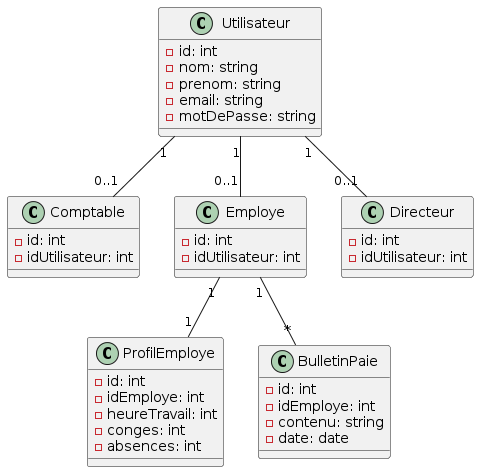

The diagram above was rendered by PlantUML. Its source (embedded in the PNG):
@startuml
class Utilisateur {
  - id: int
  - nom: string
  - prenom: string
  - email: string
  - motDePasse: string
}

class Comptable {
  - id: int
  - idUtilisateur: int
}

class Employe {
  - id: int
  - idUtilisateur: int
}

class Directeur {
  - id: int
  - idUtilisateur: int
}

class ProfilEmploye {
  - id: int
  - idEmploye: int
  - heureTravail: int
  - conges: int
  - absences: int
}


class BulletinPaie {
  - id: int
  - idEmploye: int
  - contenu: string
  - date: date
}

Utilisateur "1" -- "0..1" Comptable
Utilisateur "1" -- "0..1" Employe
Utilisateur "1" -- "0..1" Directeur
Employe "1" -- "1" ProfilEmploye
Employe "1" -- "*" BulletinPaie
@enduml